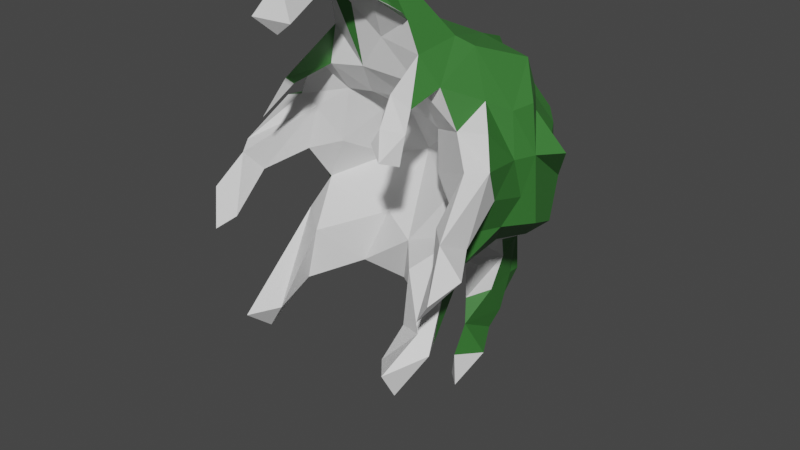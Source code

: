 # Source: DefaultOrigMesh.blend  (saved by Blender 2.80.53; exported with 4.5.12 LTS)
import bpy
from mathutils import Matrix  # noqa: F401  (used for matrix-valued properties, if any)

bpy.ops.wm.read_factory_settings(use_empty=True)
scene = bpy.context.scene
scene.name = 'Scene'

# ---- collections
col_collection = bpy.data.collections.new('Collection'); scene.collection.children.link(col_collection)

# ---- materials (node trees are filled in below, after node groups)
mat_material_001 = bpy.data.materials.new('Material.001')
mat_material_001.use_transparent_shadow = False
mat_material_001.roughness = 0.25
mat_material_002 = bpy.data.materials.new('Material.002')
mat_material_002.use_transparent_shadow = False
mat_material_002.roughness = 0.25

# ---- material node trees
mat_material_001.use_nodes = True; mat_material_001.node_tree.nodes.clear()
_N = mat_material_001.node_tree.nodes; _L = mat_material_001.node_tree.links
n0 = _N.new('ShaderNodeOutputMaterial'); n0.name = 'Material Output'; n0.location = (300, 300)
n1 = _N.new('ShaderNodeBsdfPrincipled'); n1.name = 'Principled BSDF'; n1.location = (10, 300)
n1.distribution = 'GGX'
n1.subsurface_method = 'BURLEY'
n1.inputs[3].default_value = 1.45
_L.new(n1.outputs[0], n0.inputs[0])
n0.is_active_output = True
mat_material_002.use_nodes = True; mat_material_002.node_tree.nodes.clear()
_N = mat_material_002.node_tree.nodes; _L = mat_material_002.node_tree.links
n0 = _N.new('ShaderNodeOutputMaterial'); n0.name = 'Material Output'; n0.location = (300, 300)
n1 = _N.new('ShaderNodeBsdfPrincipled'); n1.name = 'Principled BSDF'; n1.location = (10, 300)
n1.distribution = 'GGX'
n1.subsurface_method = 'BURLEY'
n1.inputs[0].default_value = (0.04155, 0.1845, 0.0347, 1.0)
n1.inputs[3].default_value = 1.45
_L.new(n1.outputs[0], n0.inputs[0])
n0.is_active_output = True

# ---- world
world_world = bpy.data.worlds.new('World'); scene.world = world_world
world_world.use_nodes = True; world_world.node_tree.nodes.clear()
_N = world_world.node_tree.nodes; _L = world_world.node_tree.links
n0 = _N.new('ShaderNodeOutputWorld'); n0.name = 'World Output'; n0.location = (300, 300)
n1 = _N.new('ShaderNodeBackground'); n1.name = 'Background'; n1.location = (10, 300)
n1.inputs[0].default_value = (0.05088, 0.05088, 0.05088, 1.0)
_L.new(n1.outputs[0], n0.inputs[0])
n0.is_active_output = True
world_world.color = (0.05088, 0.05088, 0.05088)
world_world.use_sun_shadow = False
world_world.sun_shadow_jitter_overblur = 0.0

# ---- meshes
me_icosphere = bpy.data.meshes.new('Icosphere')
me_icosphere.from_pydata([(1.53, 0.3885, -0.9584), (-0.1361, 1.281, -3.81), (-1.688, -1.423, 0.1321), (-0.2427, 1.42, -3.375), (0.6445, 1.107, -1.824), (-1.425, 0.4387, -0.2478), (0.555, -1.598, 1.639), (0.2441, 1.334, -3.151), (-0.2267, 0.9207, -3.579), (0.6504, -1.808, 1.794), (-0.7337, 1.166, -0.9008), (-0.02621, 0.2885, -4.284), (-0.001111, 1.523, -3.082), (-0.3863, 0.8747, -2.631), (1.344, 0.008521, -1.572), (0.003208, 0.5066, -3.806), (0.1943, 0.523, -2.701), (1.131, -0.3917, -1.566), (-0.1596, 0.4139, -4.743), (-0.02438, 1.215, -4.212), (-0.6255, 0.8308, -2.208), (0.04829, 0.3384, -2.56), (0.1981, 0.2732, -2.121), (0.9024, -2.086, -2.202), (1.271, 0.6736, -0.4694), (1.477, 0.2553, -0.3493), (0.2436, -1.89, 1.957), (0.5224, 0.3318, -1.797), (-0.2415, 0.2213, -1.989), (0.06815, -3.18, 2.396), (0.5789, 0.5572, -2.039), (0.5959, 1.254, -0.4923), (-0.1077, 0.9905, 0.5778), (-0.8609, 0.387, -1.773), (0.5976, -0.04235, -1.831), (-0.08269, 0.6289, -3.42), (-0.9003, -0.1843, -1.688), (0.872, -0.2149, -1.781), (0.1032, -1.552, 1.336), (0.1532, 0.8261, -4.436), (-0.5591, -0.1007, -1.944), (-1.322, -0.1694, -1.568), (-1.704, 0.04745, -0.3192), (-1.969, -0.4166, 0.03557), (-1.164, -0.6873, -1.588), (0.1018, -1.716, 2.523), (1.545, -0.7657, 0.4963), (0.5756, 1.431, -1.442), (0.115, 1.298, -3.852), (-1.272, 0.7368, -0.5867), (-0.1178, 0.6542, -2.933), (0.2933, 1.232, 0.3441), (-1.628, -0.9448, 0.0979), (1.429, -0.05643, 0.2694), (0.08486, 0.1755, -4.735), (1.642, -0.8242, -0.1133), (0.2316, 0.8506, -3.253), (0.715, 1.143, -0.9308), (-1.644, -1.141, -0.6476), (1.629, -0.6139, -0.6969), (-1.475, -0.6055, -1.042), (-1.71, -0.3659, -1.256), (1.696, -0.3296, -1.164), (0.2151, -3.188, 1.895), (1.499, -0.8439, -1.082), (-0.9101, 0.8792, -1.723), (-0.07228, 0.79, -4.699), (-1.202, -0.3438, -1.445), (-0.4128, 1.542, -0.4738), (0.2525, 1.58, -1.071), (0.02055, 1.549, -0.659), (0.06339, 0.8267, 0.6739), (-0.2582, 1.23, 0.1448), (1.136, -2.795, -2.526), (0.2821, 1.422, -2.45), (-0.271, 1.417, -2.717), (-0.2914, 1.462, -2.201), (0.118, 1.38, -1.922), (-0.05007, 1.551, -1.592), (-0.3423, 1.506, -1.66), (0.2369, 1.545, -3.159), (-0.328, 1.102, -2.594), (-0.3087, 1.544, -1.025), (-0.4865, 1.067, -2.314), (0.3717, 1.176, -2.253), (0.3547, 0.9538, -2.656), (-0.5937, 1.088, -0.001051), (-0.006757, 1.561, -3.742), (-0.6529, 1.124, -0.4711), (-1.067, 1.085, -0.656), (0.3597, 1.55, -1.555), (0.3685, 1.467, -1.951), (-1.068, 0.54, 0.3246), (-0.5348, 1.18, -1.583), (-0.2709, 1.024, -2.967), (1.193, 0.6582, 0.05064), (-0.008205, 1.433, -0.7861), (0.264, 1.396, -0.1022), (-0.6327, 1.417, -1.307), (0.9531, 0.2208, 0.858), (-1.447, -0.05977, 0.3495), (-0.6622, 1.205, -1.931), (1.352, 0.009826, 0.5454), (1.773, -2.487, -0.5836), (0.9677, 0.2192, 0.6113), (1.557, -1.854, -0.6631), (0.9027, 0.4252, 0.5792), (-0.8564, 0.2361, 0.5382), (-0.5215, 0.3882, 0.7198), (-0.6416, 0.578, 0.4341), (1.291, -2.275, -2.091), (-1.502, -2.176, -2.383), (1.5, -2.31, -2.316), (-0.8929, -2.519, -2.436), (1.182, -2.601, -2.897), (-1.193, -2.447, -2.867), (-1.245, -2.835, -2.552), (1.254, -1.512, 0.3772), (1.024, -2.684, 0.2962), (-0.6625, -1.176, 1.379), (-1.207, -1.21, 0.8292), (-0.04896, -3.502, 2.006), (-1.364, -1.487, 0.2388), (-1.293, 0.6788, -1.403), (1.343, -1.067, 0.6637), (-0.3706, -1.269, 1.941), (-1.101, 0.5421, -1.743), (1.37, 0.4784, -0.07507), (0.9518, -0.7761, 1.206), (-1.089, -1.521, 0.8207), (0.9547, 0.281, -1.705), (-0.7877, -2.329, 0.82), (1.015, -1.543, 0.893), (-0.247, -2.604, 2.208), (0.9919, -2.069, 0.7619), (-1.252, 0.5233, -1.11), (0.6434, -1.524, 0.8461), (-1.487, 0.09015, -1.417), (1.22, 0.695, -1.537), (-0.4858, 0.5672, -2.003), (0.8525, -2.459, 0.6123), (0.7936, 0.7255, -1.971), (0.7872, -2.318, 0.7397), (0.7884, -2.188, 0.9407), (1.076, -2.265, 0.5341), (-0.7612, -2.22, 0.723), (-0.9922, -1.974, 0.8076), (0.9351, -2.708, 0.5304), (1.122, -2.424, 0.1956), (-1.071, -2.483, 0.2777), (0.3385, -2.341, 2.431), (-0.1595, -1.788, 1.762), (-0.3976, -1.919, 2.016), (0.02793, -3.208, 1.743), (-0.03289, -2.707, 2.758), (0.3642, -2.032, 1.988), (0.1702, -2.771, 2.074), (0.008112, -2.442, 2.079), (0.06459, -2.32, 2.724), (-0.1414, -1.573, 2.402), (-0.3828, -2.161, 2.383), (1.064, 0.8024, -1.189), (-1.648, 0.3546, -1.06), (0.412, 0.9794, 0.1847), (-1.019, 0.853, -0.06795), (0.586, 1.027, -0.1431), (0.971, 1.032, -1.037), (-0.8322, 0.9684, -0.4267), (-0.9959, 0.9373, -1.238), (1.083, 0.9498, -0.7211), (0.8127, -2.412, -2.608), (1.29, -1.951, -2.407), (1.659, -2.763, -1.54), (1.335, -1.799, -1.596), (0.5306, -1.483, -2.067), (-0.8968, -1.967, -2.202), (0.3981, -1.375, -1.432), (-1.485, 0.04325, 0.05366), (-1.39, 0.04535, 0.5926), (-1.804, -2.781, -1.427), (1.487, -2.188, -0.5709), (-1.607, -2.572, -1.257), (-1.915, -2.628, -0.888), (1.83, -2.034, -0.8109), (1.844, -2.795, -1.246), (2.067, -2.443, -0.9835), (-1.604, -2.026, -0.7476), (-1.811, -2.098, -0.3359), (-1.788, -2.391, -1.208), (1.536, -2.304, -1.027), (-1.134, -1.447, 0.1045), (-0.6875, -1.289, 0.4207), (0.5396, -0.6685, -0.03771), (-0.3494, -0.5814, 0.2136), (0.3277, -1.239, 0.4819), (0.8471, -1.126, -1.977), (0.1458, -0.06816, -1.958), (0.3487, 0.624, 0.8725), (-1.635, -0.7129, -0.2215), (-1.234, -1.519, -0.5037), (1.543, -1.734, -0.002494), (0.5073, 0.0003904, 1.095), (-0.6697, -0.189, 1.188), (-0.6852, -0.4502, 1.374), (-1.884, -0.2208, -0.7113), (-1.778, -1.826, -0.63), (-1.551, -0.8441, -1.071), (0.4107, 1.583, -0.7451), (-1.508, -1.014, 0.5324), (1.257, -1.298, -1.525), (0.7032, -1.167, 0.1704), (1.951, -0.115, -0.168), (-0.6474, -1.555, 1.358), (-0.4011, -1.056, -2.145), (-1.266, -1.034, -1.381), (0.8124, -1.866, -1.509), (-1.098, -1.237, -0.978), (-1.062, -0.9671, -1.83), (-1.221, -0.2323, 1.014), (-0.1579, 1.568, -3.351), (-1.134, -1.491, -2.143), (-0.327, -1.242, 0.4478), (1.612, 0.2959, -0.713), (-0.5254, -0.6584, -0.6841), (-0.6851, -1.614, 0.8443), (-1.683, -0.5111, 0.191), (-1.668, 0.2377, -0.7334), (-1.149, -0.9327, 1.004), (-0.1485, -0.7681, -2.282), (0.8036, -1.092, -0.8036), (1.67, -1.265, -0.4994), (-0.7785, -1.337, -0.3352), (0.726, -1.605, 1.253), (0.8586, -1.347, -0.3332), (1.614, -0.4195, 0.5184), (-0.3632, -0.6731, 1.471), (1.598, -1.352, 0.386), (-0.6608, -0.8381, -2.105), (0.2234, -0.5016, -2.145), (1.619, 0.1365, -1.333), (0.6373, -0.7001, -2.078), (-0.7908, -1.334, -2.059), (1.748, -1.499, -0.01845), (1.3, -1.358, -1.051), (-0.09473, -0.3351, -0.5825), (1.755, -0.5199, -0.116), (-1.058, -0.1567, 1.292), (-0.228, -1.52, 0.8836), (-0.1203, -1.166, -1.245), (-0.3474, -1.414, -1.966), (-0.1273, 1.432, -0.223), (-1.282, -1.478, -1.417), (0.5281, -0.6622, -0.4202), (-0.8237, 0.1483, 0.946), (-1.442, -0.3479, 0.7752), (-1.411, -0.4289, -1.345), (-0.7971, -1.881, -1.475), (0.4861, 0.4252, 0.6577), (0.766, -0.9377, 1.338), (-1.709, -2.292, -0.44), (-0.07428, 0.2245, 0.9479), (-0.6263, 0.887, -0.04898), (0.1519, -1.168, -2.176), (1.269, -0.06978, 0.9497)], [], [(171, 114, 170), (41, 126, 33), (3, 87, 1), (21, 16, 85), (170, 23, 171), (124, 236, 55), (156, 133, 157), (227, 208, 120), (29, 63, 156), (219, 12, 80), (117, 236, 124), (231, 190, 199), (224, 146, 129), (155, 9, 6), (27, 196, 30), (117, 200, 242), (136, 134, 142), (250, 72, 97), (242, 236, 117), (115, 111, 175), (66, 18, 11), (93, 10, 98), (79, 78, 77), (61, 41, 255), (94, 13, 81), (145, 146, 224), (11, 1, 19), (244, 176, 229), (231, 216, 223), (98, 79, 93), (127, 25, 24), (92, 86, 261), (59, 64, 62), (35, 56, 85), (202, 246, 218), (119, 235, 227), (49, 167, 89), (233, 210, 192), (257, 163, 197), (94, 50, 13), (127, 95, 104), (233, 192, 252), (185, 189, 183), (58, 216, 199), (65, 20, 126), (105, 180, 200), (83, 13, 20), (153, 121, 133), (210, 194, 192), (196, 238, 228), (249, 248, 256), (10, 89, 88), (191, 224, 129), (183, 103, 185), (257, 197, 201), (120, 129, 212), (94, 75, 219), (176, 244, 248), (45, 150, 6), (141, 130, 30), (83, 20, 101), (28, 196, 40), (22, 28, 21), (242, 183, 230), (25, 222, 24), (196, 28, 22), (201, 235, 258), (61, 255, 60), (136, 142, 143), (51, 71, 163), (26, 157, 152), (72, 32, 71), (94, 219, 3), (224, 191, 221), (99, 102, 104), (110, 23, 170), (1, 15, 8), (207, 47, 69), (162, 135, 123), (72, 250, 68), (97, 51, 163), (94, 8, 50), (27, 30, 130), (241, 220, 217), (261, 86, 88), (146, 145, 149), (182, 181, 259), (255, 67, 44), (258, 232, 132), (171, 195, 209), (243, 173, 209), (44, 237, 217), (243, 176, 215), (243, 230, 105), (193, 223, 244), (226, 49, 135), (115, 113, 116), (50, 35, 16), (182, 179, 181), (198, 204, 60), (116, 111, 115), (142, 134, 144), (0, 239, 138), (10, 49, 89), (28, 40, 33), (96, 68, 70), (26, 38, 6), (180, 183, 189), (259, 187, 205), (31, 24, 169), (110, 173, 215), (139, 33, 20), (93, 101, 65), (221, 193, 192), (36, 33, 40), (147, 118, 140), (187, 122, 2), (150, 45, 158), (150, 157, 155), (178, 100, 254), (175, 220, 241), (54, 11, 18), (160, 133, 154), (84, 91, 4), (152, 212, 247), (214, 206, 60), (200, 180, 103), (105, 230, 183), (10, 93, 168), (57, 166, 161), (257, 99, 104), (108, 107, 253), (45, 258, 125), (54, 18, 66), (65, 101, 20), (162, 226, 135), (79, 77, 76), (22, 21, 85), (149, 145, 131), (244, 252, 192), (184, 172, 185), (262, 249, 213), (207, 69, 70), (70, 69, 96), (168, 123, 135), (77, 90, 91), (119, 212, 125), (174, 23, 215), (204, 61, 60), (69, 90, 78), (102, 53, 104), (103, 189, 184), (181, 186, 259), (201, 99, 257), (71, 197, 163), (179, 188, 181), (186, 190, 259), (51, 72, 71), (251, 256, 216), (52, 2, 122), (190, 122, 187), (41, 36, 67), (167, 261, 88), (151, 152, 247), (100, 43, 225), (131, 224, 212), (240, 262, 238), (4, 91, 90), (90, 47, 4), (138, 4, 47), (47, 161, 138), (41, 137, 126), (36, 41, 33), (161, 47, 57), (245, 211, 53), (15, 11, 39), (11, 54, 39), (54, 66, 39), (56, 35, 15), (85, 56, 7), (80, 7, 87), (87, 7, 48), (56, 15, 48), (15, 39, 19), (19, 48, 15), (19, 87, 48), (7, 56, 48), (219, 75, 12), (153, 156, 63), (87, 219, 80), (38, 136, 232), (257, 104, 106), (110, 73, 112), (73, 170, 114), (166, 169, 161), (39, 66, 19), (92, 261, 164), (261, 167, 164), (256, 113, 175), (175, 249, 256), (248, 249, 176), (221, 192, 194), (136, 132, 134), (248, 223, 216), (216, 256, 248), (142, 140, 143), (22, 30, 196), (214, 216, 206), (26, 152, 151), (19, 66, 11), (61, 137, 41), (21, 50, 16), (3, 1, 8), (3, 219, 87), (8, 94, 3), (74, 80, 12), (12, 75, 74), (74, 76, 77), (77, 91, 74), (15, 1, 11), (1, 87, 19), (176, 243, 229), (229, 252, 244), (193, 231, 223), (5, 42, 92), (42, 107, 92), (196, 36, 40), (193, 191, 231), (191, 190, 231), (190, 191, 122), (191, 129, 122), (28, 33, 139), (165, 97, 163), (175, 113, 115), (228, 213, 237), (130, 138, 14), (138, 239, 14), (62, 17, 14), (17, 37, 14), (186, 58, 199), (104, 53, 127), (103, 184, 185), (129, 120, 122), (120, 208, 122), (208, 52, 122), (28, 139, 21), (139, 13, 21), (50, 8, 35), (21, 13, 50), (58, 206, 216), (43, 198, 225), (228, 237, 36), (36, 196, 228), (238, 262, 228), (126, 20, 33), (83, 81, 13), (216, 231, 199), (190, 186, 199), (237, 44, 36), (44, 67, 36), (241, 217, 237), (237, 213, 241), (94, 81, 75), (223, 248, 244), (258, 45, 6), (150, 155, 6), (6, 232, 258), (162, 61, 226), (61, 204, 226), (93, 83, 101), (242, 103, 183), (99, 201, 263), (201, 260, 202), (260, 108, 202), (258, 128, 201), (128, 263, 201), (125, 258, 235), (203, 235, 202), (108, 253, 202), (201, 202, 235), (204, 43, 42), (232, 136, 143), (26, 155, 157), (221, 247, 224), (224, 247, 212), (99, 263, 102), (170, 73, 110), (68, 82, 10), (82, 98, 10), (98, 82, 79), (79, 82, 78), (154, 29, 156), (156, 158, 154), (209, 195, 17), (64, 59, 230), (17, 64, 209), (209, 64, 243), (171, 209, 173), (173, 112, 171), (112, 114, 171), (62, 14, 239), (239, 0, 222), (222, 211, 245), (239, 222, 62), (59, 62, 245), (62, 222, 245), (245, 55, 59), (55, 236, 242), (59, 55, 230), (230, 243, 64), (55, 242, 230), (186, 205, 58), (250, 70, 68), (51, 97, 72), (157, 150, 156), (73, 114, 112), (124, 55, 46), (55, 245, 46), (245, 234, 46), (124, 132, 117), (138, 141, 4), (141, 85, 84), (4, 141, 84), (85, 7, 84), (80, 74, 7), (74, 84, 7), (91, 84, 74), (74, 75, 76), (44, 217, 214), (60, 255, 214), (255, 44, 214), (217, 220, 251), (214, 217, 251), (251, 216, 214), (111, 251, 220), (79, 76, 93), (81, 83, 76), (83, 93, 76), (76, 75, 81), (179, 182, 188), (182, 205, 188), (140, 148, 118), (232, 143, 134), (132, 232, 134), (132, 124, 128), (234, 102, 263), (263, 128, 46), (46, 128, 124), (234, 263, 46), (128, 258, 132), (72, 88, 86), (245, 53, 234), (186, 181, 188), (188, 205, 186), (152, 157, 160), (157, 133, 160), (192, 193, 244), (123, 126, 162), (126, 137, 162), (49, 226, 5), (226, 204, 5), (5, 92, 164), (5, 164, 49), (49, 164, 167), (126, 123, 65), (123, 168, 65), (49, 168, 135), (35, 8, 15), (43, 204, 198), (144, 148, 140), (140, 142, 144), (169, 24, 0), (24, 222, 0), (138, 161, 0), (161, 169, 0), (89, 167, 88), (137, 61, 162), (26, 151, 38), (38, 232, 6), (6, 9, 26), (9, 155, 26), (180, 105, 183), (166, 57, 169), (169, 57, 31), (31, 57, 207), (207, 57, 47), (207, 97, 31), (97, 165, 31), (31, 95, 24), (95, 127, 24), (215, 23, 110), (173, 243, 215), (112, 173, 110), (194, 210, 136), (210, 117, 136), (117, 132, 136), (38, 247, 136), (247, 221, 194), (136, 247, 194), (127, 53, 25), (191, 193, 221), (153, 133, 156), (189, 172, 184), (160, 159, 152), (159, 125, 152), (125, 212, 152), (20, 13, 139), (178, 218, 253), (253, 107, 178), (107, 42, 177), (177, 42, 100), (42, 43, 100), (107, 177, 100), (100, 178, 107), (254, 218, 178), (213, 249, 241), (175, 111, 220), (249, 175, 241), (174, 195, 23), (195, 171, 23), (108, 260, 71), (92, 107, 109), (108, 109, 107), (92, 109, 86), (72, 86, 32), (86, 109, 32), (108, 71, 32), (109, 108, 32), (88, 72, 68), (68, 10, 88), (158, 45, 159), (154, 158, 160), (121, 29, 133), (154, 133, 29), (158, 159, 160), (103, 242, 200), (65, 168, 93), (168, 49, 10), (53, 211, 25), (211, 222, 25), (53, 102, 234), (189, 185, 172), (35, 85, 16), (85, 141, 30), (30, 22, 85), (113, 256, 251), (251, 116, 113), (228, 262, 213), (208, 227, 254), (235, 119, 125), (227, 235, 203), (203, 202, 218), (254, 227, 218), (52, 208, 254), (225, 198, 52), (52, 254, 225), (203, 218, 227), (254, 100, 225), (69, 47, 90), (180, 189, 103), (116, 251, 111), (77, 78, 90), (215, 176, 174), (174, 176, 262), (197, 71, 260), (260, 201, 197), (207, 70, 97), (70, 250, 97), (78, 96, 69), (131, 212, 146), (119, 227, 120), (212, 119, 120), (212, 129, 146), (146, 149, 131), (153, 63, 121), (205, 187, 58), (187, 2, 58), (182, 259, 205), (2, 52, 198), (58, 2, 198), (206, 58, 60), (58, 198, 60), (31, 165, 95), (165, 163, 106), (165, 106, 95), (163, 257, 106), (104, 95, 106), (233, 252, 229), (229, 243, 233), (243, 105, 233), (233, 105, 200), (117, 233, 200), (233, 117, 210), (17, 62, 64), (96, 78, 82), (82, 68, 96), (187, 259, 190), (141, 138, 130), (240, 238, 34), (238, 196, 34), (196, 27, 34), (27, 130, 34), (130, 14, 37), (37, 34, 130), (262, 240, 174), (195, 174, 240), (37, 17, 195), (34, 37, 240), (37, 195, 240), (45, 125, 159), (144, 134, 143), (143, 140, 144), (140, 118, 144), (118, 148, 144), (63, 29, 121), (255, 41, 67), (247, 38, 151), (176, 249, 262), (131, 145, 224), (202, 253, 246), (253, 218, 246), (158, 156, 150), (42, 5, 204)])
me_icosphere.polygons.foreach_set('material_index', [0, 1, 1, 0, 0, 1, 1, 0, 0, 1, 0, 0, 0, 1, 0, 0, 0, 1, 0, 0, 0, 1, 1, 1, 1, 0, 1, 0, 0, 1, 1, 1, 1, 0, 0, 1, 1, 0, 1, 1, 1, 0, 0, 0, 1, 0, 1, 0, 0, 0, 0, 1, 0, 0, 1, 0, 1, 0, 1, 0, 1, 0, 0, 0, 1, 1, 1, 1, 0, 1, 0, 1, 1, 0, 1, 0, 1, 1, 1, 1, 1, 1, 0, 0, 1, 0, 0, 1, 1, 1, 0, 1, 0, 0, 0, 1, 0, 0, 0, 1, 0, 0, 1, 1, 1, 1, 0, 0, 0, 1, 0, 1, 1, 0, 1, 0, 0, 0, 0, 1, 0, 0, 1, 1, 0, 1, 0, 0, 1, 1, 1, 1, 1, 0, 1, 1, 1, 0, 0, 0, 0, 0, 1, 1, 1, 1, 1, 0, 1, 1, 1, 0, 0, 1, 1, 0, 0, 1, 0, 1, 0, 1, 1, 1, 1, 1, 0, 1, 1, 1, 1, 1, 1, 1, 1, 1, 0, 0, 1, 1, 1, 1, 1, 1, 1, 1, 1, 1, 0, 1, 0, 1, 0, 0, 1, 0, 1, 1, 0, 0, 0, 0, 0, 0, 0, 0, 0, 1, 0, 0, 1, 0, 1, 1, 1, 1, 1, 1, 1, 1, 1, 0, 0, 0, 1, 1, 0, 0, 0, 0, 0, 1, 1, 0, 0, 1, 1, 1, 0, 0, 1, 0, 0, 1, 1, 1, 1, 1, 1, 0, 1, 0, 0, 0, 1, 1, 0, 0, 1, 1, 1, 0, 1, 0, 1, 1, 1, 1, 1, 1, 0, 1, 1, 1, 1, 1, 1, 1, 1, 1, 1, 0, 0, 0, 0, 1, 0, 1, 1, 1, 1, 0, 0, 1, 1, 1, 1, 1, 0, 0, 1, 1, 1, 1, 1, 1, 1, 1, 1, 1, 1, 0, 1, 1, 0, 0, 1, 1, 1, 1, 1, 1, 1, 1, 1, 1, 1, 1, 1, 1, 1, 1, 1, 1, 0, 1, 1, 1, 1, 0, 0, 0, 0, 1, 1, 1, 1, 1, 1, 1, 1, 1, 0, 0, 0, 1, 0, 1, 1, 1, 1, 1, 1, 1, 1, 1, 1, 1, 1, 0, 0, 1, 1, 1, 1, 1, 1, 0, 0, 0, 0, 0, 1, 1, 1, 1, 1, 1, 1, 1, 0, 0, 0, 0, 0, 0, 0, 0, 0, 1, 0, 1, 0, 1, 1, 1, 1, 1, 1, 1, 1, 1, 1, 1, 1, 0, 0, 0, 0, 0, 1, 1, 1, 1, 1, 1, 1, 1, 1, 1, 1, 1, 0, 1, 1, 0, 1, 1, 1, 1, 1, 0, 0, 1, 0, 0, 0, 0, 1, 1, 1, 1, 1, 1, 1, 1, 1, 1, 1, 0, 0, 1, 0, 0, 1, 1, 1, 1, 1, 0, 1, 0, 0, 0, 0, 0, 0, 0, 1, 1, 1, 1, 1, 1, 1, 1, 1, 0, 0, 0, 0, 0, 0, 1, 1, 1, 0, 1, 0, 0, 0, 0, 1, 0, 0, 0, 1, 1, 1, 1, 0, 0, 0, 0, 0, 1, 0, 0, 1, 1, 1, 0, 1])
_uv = me_icosphere.uv_layers.new(name='UVMap')
_uv.uv.foreach_set('vector', [0.0, 0.0, 0.0, 0.0, 0.0, 0.0, 0.0, 0.0, 0.0, 0.0, 0.0, 0.0, 0.0, 0.0, 0.0, 0.0, 0.0, 0.0, 0.0, 0.0, 0.0, 0.0, 0.0, 0.0, 0.0, 0.0, 0.0, 0.0, 0.0, 0.0, 0.0, 0.0, 0.0, 0.0, 0.0, 0.0, 0.0, 0.0, 0.0, 0.0, 0.0, 0.0, 0.0, 0.0, 0.0, 0.0, 0.0, 0.0, 0.0, 0.0, 0.0, 0.0, 0.0, 0.0, 0.0, 0.0, 0.0, 0.0, 0.0, 0.0, 0.0, 0.0, 0.0, 0.0, 0.0, 0.0, 0.0, 0.0, 0.0, 0.0, 0.0, 0.0, 0.0, 0.0, 0.0, 0.0, 0.0, 0.0, 0.0, 0.0, 0.0, 0.0, 0.0, 0.0, 0.0, 0.0, 0.0, 0.0, 0.0, 0.0, 0.0, 0.0, 0.0, 0.0, 0.0, 0.0, 0.0, 0.0, 0.0, 0.0, 0.0, 0.0, 0.0, 0.0, 0.0, 0.0, 0.0, 0.0, 0.0, 0.0, 0.0, 0.0, 0.0, 0.0, 0.0, 0.0, 0.0, 0.0, 0.0, 0.0, 0.0, 0.0, 0.0, 0.0, 0.0, 0.0, 0.0, 0.0, 0.0, 0.0, 0.0, 0.0, 0.0, 0.0, 0.0, 0.0, 0.0, 0.0, 0.0, 0.0, 0.0, 0.0, 0.0, 0.0, 0.0, 0.0, 0.0, 0.0, 0.0, 0.0, 0.0, 0.0, 0.0, 0.0, 0.0, 0.0, 0.0, 0.0, 0.0, 0.0, 0.0, 0.0, 0.0, 0.0, 0.0, 0.0, 0.0, 0.0, 0.0, 0.0, 0.0, 0.0, 0.0, 0.0, 0.0, 0.0, 0.0, 0.0, 0.0, 0.0, 0.0, 0.0, 0.0, 0.0, 0.0, 0.0, 0.0, 0.0, 0.0, 0.0, 0.0, 0.0, 0.0, 0.0, 0.0, 0.0, 0.0, 0.0, 0.0, 0.0, 0.0, 0.0, 0.0, 0.0, 0.0, 0.0, 0.0, 0.0, 0.0, 0.0, 0.0, 0.0, 0.0, 0.0, 0.0, 0.0, 0.0, 0.0, 0.0, 0.0, 0.0, 0.0, 0.0, 0.0, 0.0, 0.0, 0.0, 0.0, 0.0, 0.0, 0.0, 0.0, 0.0, 0.0, 0.0, 0.0, 0.0, 0.0, 0.0, 0.0, 0.0, 0.0, 0.0, 0.0, 0.0, 0.0, 0.0, 0.0, 0.0, 0.0, 0.0, 0.0, 0.0, 0.0, 0.0, 0.0, 0.0, 0.0, 0.0, 0.0, 0.0, 0.0, 0.0, 0.0, 0.0, 0.0, 0.0, 0.0, 0.0, 0.0, 0.0, 0.0, 0.0, 0.0, 0.0, 0.0, 0.0, 0.0, 0.0, 0.0, 0.0, 0.0, 0.0, 0.0, 0.0, 0.0, 0.0, 0.0, 0.0, 0.0, 0.0, 0.0, 0.0, 0.0, 0.0, 0.0, 0.0, 0.0, 0.0, 0.0, 0.0, 0.0, 0.0, 0.0, 0.0, 0.0, 0.0, 0.0, 0.0, 0.0, 0.0, 0.0, 0.0, 0.0, 0.0, 0.0, 0.0, 0.0, 0.0, 0.0, 0.0, 0.0, 0.0, 0.0, 0.0, 0.0, 0.0, 0.0, 0.0, 0.0, 0.0, 0.0, 0.0, 0.0, 0.0, 0.0, 0.0, 0.0, 0.0, 0.0, 0.0, 0.0, 0.0, 0.0, 0.0, 0.0, 0.0, 0.0, 0.0, 0.0, 0.0, 0.0, 0.0, 0.0, 0.0, 0.0, 0.0, 0.0, 0.0, 0.0, 0.0, 0.0, 0.0, 0.0, 0.0, 0.0, 0.0, 0.0, 0.0, 0.0, 0.0, 0.0, 0.0, 0.0, 0.0, 0.0, 0.0, 0.0, 0.0, 0.0, 0.0, 0.0, 0.0, 0.0, 0.0, 0.0, 0.0, 0.0, 0.0, 0.0, 0.0, 0.0, 0.0, 0.0, 0.0, 0.0, 0.0, 0.0, 0.0, 0.0, 0.0, 0.0, 0.0, 0.0, 0.0, 0.0, 0.0, 0.0, 0.0, 0.0, 0.0, 0.0, 0.0, 0.0, 0.0, 0.0, 0.0, 0.0, 0.0, 0.0, 0.0, 0.0, 0.0, 0.0, 0.0, 0.0, 0.0, 0.0, 0.0, 0.0, 0.0, 0.0, 0.0, 0.0, 0.0, 0.0, 0.0, 0.0, 0.0, 0.0, 0.0, 0.0, 0.0, 0.0, 0.0, 0.0, 0.0, 0.0, 0.0, 0.0, 0.0, 0.0, 0.0, 0.0, 0.0, 0.0, 0.0, 0.0, 0.0, 0.0, 0.0, 0.0, 0.0, 0.0, 0.0, 0.0, 0.0, 0.0, 0.0, 0.0, 0.0, 0.0, 0.0, 0.0, 0.0, 0.0, 0.0, 0.0, 0.0, 0.0, 0.0, 0.0, 0.0, 0.0, 0.0, 0.0, 0.0, 0.0, 0.0, 0.0, 0.0, 0.0, 0.0, 0.0, 0.0, 0.0, 0.0, 0.0, 0.0, 0.0, 0.0, 0.0, 0.0, 0.0, 0.0, 0.0, 0.0, 0.0, 0.0, 0.0, 0.0, 0.0, 0.0, 0.0, 0.0, 0.0, 0.0, 0.0, 0.0, 0.0, 0.0, 0.0, 0.0, 0.0, 0.0, 0.0, 0.0, 0.0, 0.0, 0.0, 0.0, 0.0, 0.0, 0.0, 0.0, 0.0, 0.0, 0.0, 0.0, 0.0, 0.0, 0.0, 0.0, 0.0, 0.0, 0.0, 0.0, 0.0, 0.0, 0.0, 0.0, 0.0, 0.0, 0.0, 0.0, 0.0, 0.0, 0.0, 0.0, 0.0, 0.0, 0.0, 0.0, 0.0, 0.0, 0.0, 0.0, 0.0, 0.0, 0.0, 0.0, 0.0, 0.0, 0.0, 0.0, 0.0, 0.0, 0.0, 0.0, 0.0, 0.0, 0.0, 0.0, 0.0, 0.0, 0.0, 0.0, 0.0, 0.0, 0.0, 0.0, 0.0, 0.0, 0.0, 0.0, 0.0, 0.0, 0.0, 0.0, 0.0, 0.0, 0.0, 0.0, 0.0, 0.0, 0.0, 0.0, 0.0, 0.0, 0.0, 0.0, 0.0, 0.0, 0.0, 0.0, 0.0, 0.0, 0.0, 0.0, 0.0, 0.0, 0.0, 0.0, 0.0, 0.0, 0.0, 0.0, 0.0, 0.0, 0.0, 0.0, 0.0, 0.0, 0.0, 0.0, 0.0, 0.0, 0.0, 0.0, 0.0, 0.0, 0.0, 0.0, 0.0, 0.0, 0.0, 0.0, 0.0, 0.0, 0.0, 0.0, 0.0, 0.0, 0.0, 0.0, 0.0, 0.0, 0.0, 0.0, 0.0, 0.0, 0.0, 0.0, 0.0, 0.0, 0.0, 0.0, 0.0, 0.0, 0.0, 0.0, 0.0, 0.0, 0.0, 0.0, 0.0, 0.0, 0.0, 0.0, 0.0, 0.0, 0.0, 0.0, 0.0, 0.0, 0.0, 0.0, 0.0, 0.0, 0.0, 0.0, 0.0, 0.0, 0.0, 0.0, 0.0, 0.0, 0.0, 0.0, 0.0, 0.0, 0.0, 0.0, 0.0, 0.0, 0.0, 0.0, 0.0, 0.0, 0.0, 0.0, 0.0, 0.0, 0.0, 0.0, 0.0, 0.0, 0.0, 0.0, 0.0, 0.0, 0.0, 0.0, 0.0, 0.0, 0.0, 0.0, 0.0, 0.0, 0.0, 0.0, 0.0, 0.0, 0.0, 0.0, 0.0, 0.0, 0.0, 0.0, 0.0, 0.0, 0.0, 0.0, 0.0, 0.0, 0.0, 0.0, 0.0, 0.0, 0.0, 0.0, 0.0, 0.0, 0.0, 0.0, 0.0, 0.0, 0.0, 0.0, 0.0, 0.0, 0.0, 0.0, 0.0, 0.0, 0.0, 0.0, 0.0, 0.0, 0.0, 0.0, 0.0, 0.0, 0.0, 0.0, 0.0, 0.0, 0.0, 0.0, 0.0, 0.0, 0.0, 0.0, 0.0, 0.0, 0.0, 0.0, 0.0, 0.0, 0.0, 0.0, 0.0, 0.0, 0.0, 0.0, 0.0, 0.0, 0.0, 0.0, 0.0, 0.0, 0.0, 0.0, 0.0, 0.0, 0.0, 0.0, 0.0, 0.0, 0.0, 0.0, 0.0, 0.0, 0.0, 0.0, 0.0, 0.0, 0.0, 0.0, 0.0, 0.0, 0.0, 0.0, 0.0, 0.0, 0.0, 0.0, 0.0, 0.0, 0.0, 0.0, 0.0, 0.0, 0.0, 0.0, 0.0, 0.0, 0.0, 0.0, 0.0, 0.0, 0.0, 0.0, 0.0, 0.0, 0.0, 0.0, 0.0, 0.0, 0.0, 0.0, 0.0, 0.0, 0.0, 0.0, 0.0, 0.0, 0.0, 0.0, 0.0, 0.0, 0.0, 0.0, 0.0, 0.0, 0.0, 0.0, 0.0, 0.0, 0.0, 0.0, 0.0, 0.0, 0.0, 0.0, 0.0, 0.0, 0.0, 0.0, 0.0, 0.0, 0.0, 0.0, 0.0, 0.0, 0.0, 0.0, 0.0, 0.0, 0.0, 0.0, 0.0, 0.0, 0.0, 0.0, 0.0, 0.0, 0.0, 0.0, 0.0, 0.0, 0.0, 0.0, 0.0, 0.0, 0.0, 0.0, 0.0, 0.0, 0.0, 0.0, 0.0, 0.0, 0.0, 0.0, 0.0, 0.0, 0.0, 0.0, 0.0, 0.0, 0.0, 0.0, 0.0, 0.0, 0.0, 0.0, 0.0, 0.0, 0.0, 0.0, 0.0, 0.0, 0.0, 0.0, 0.0, 0.0, 0.0, 0.0, 0.0, 0.0, 0.0, 0.0, 0.0, 0.0, 0.0, 0.0, 0.0, 0.0, 0.0, 0.0, 0.0, 0.0, 0.0, 0.0, 0.0, 0.0, 0.0, 0.0, 0.0, 0.0, 0.0, 0.0, 0.0, 0.0, 0.0, 0.0, 0.0, 0.0, 0.0, 0.0, 0.0, 0.0, 0.0, 0.0, 0.0, 0.0, 0.0, 0.0, 0.0, 0.0, 0.0, 0.0, 0.0, 0.0, 0.0, 0.0, 0.0, 0.0, 0.0, 0.0, 0.0, 0.0, 0.0, 0.0, 0.0, 0.0, 0.0, 0.0, 0.0, 0.0, 0.0, 0.0, 0.0, 0.0, 0.0, 0.0, 0.0, 0.0, 0.0, 0.0, 0.0, 0.0, 0.0, 0.0, 0.0, 0.0, 0.0, 0.0, 0.0, 0.0, 0.0, 0.0, 0.0, 0.0, 0.0, 0.0, 0.0, 0.0, 0.0, 0.0, 0.0, 0.0, 0.0, 0.0, 0.0, 0.0, 0.0, 0.0, 0.0, 0.0, 0.0, 0.0, 0.0, 0.0, 0.0, 0.0, 0.0, 0.0, 0.0, 0.0, 0.0, 0.0, 0.0, 0.0, 0.0, 0.0, 0.0, 0.0, 0.0, 0.0, 0.0, 0.0, 0.0, 0.0, 0.0, 0.0, 0.0, 0.0, 0.0, 0.0, 0.0, 0.0, 0.0, 0.0, 0.0, 0.0, 0.0, 0.0, 0.0, 0.0, 0.0, 0.0, 0.0, 0.0, 0.0, 0.0, 0.0, 0.0, 0.0, 0.0, 0.0, 0.0, 0.0, 0.0, 0.0, 0.0, 0.0, 0.0, 0.0, 0.0, 0.0, 0.0, 0.0, 0.0, 0.0, 0.0, 0.0, 0.0, 0.0, 0.0, 0.0, 0.0, 0.0, 0.0, 0.0, 0.0, 0.0, 0.0, 0.0, 0.0, 0.0, 0.0, 0.0, 0.0, 0.0, 0.0, 0.0, 0.0, 0.0, 0.0, 0.0, 0.0, 0.0, 0.0, 0.0, 0.0, 0.0, 0.0, 0.0, 0.0, 0.0, 0.0, 0.0, 0.0, 0.0, 0.0, 0.0, 0.0, 0.0, 0.0, 0.0, 0.0, 0.0, 0.0, 0.0, 0.0, 0.0, 0.0, 0.0, 0.0, 0.0, 0.0, 0.0, 0.0, 0.0, 0.0, 0.0, 0.0, 0.0, 0.0, 0.0, 0.0, 0.0, 0.0, 0.0, 0.0, 0.0, 0.0, 0.0, 0.0, 0.0, 0.0, 0.0, 0.0, 0.0, 0.0, 0.0, 0.0, 0.0, 0.0, 0.0, 0.0, 0.0, 0.0, 0.0, 0.0, 0.0, 0.0, 0.0, 0.0, 0.0, 0.0, 0.0, 0.0, 0.0, 0.0, 0.0, 0.0, 0.0, 0.0, 0.0, 0.0, 0.0, 0.0, 0.0, 0.0, 0.0, 0.0, 0.0, 0.0, 0.0, 0.0, 0.0, 0.0, 0.0, 0.0, 0.0, 0.0, 0.0, 0.0, 0.0, 0.0, 0.0, 0.0, 0.0, 0.0, 0.0, 0.0, 0.0, 0.0, 0.0, 0.0, 0.0, 0.0, 0.0, 0.0, 0.0, 0.0, 0.0, 0.0, 0.0, 0.0, 0.0, 0.0, 0.0, 0.0, 0.0, 0.0, 0.0, 0.0, 0.0, 0.0, 0.0, 0.0, 0.0, 0.0, 0.0, 0.0, 0.0, 0.0, 0.0, 0.0, 0.0, 0.0, 0.0, 0.0, 0.0, 0.0, 0.0, 0.0, 0.0, 0.0, 0.0, 0.0, 0.0, 0.0, 0.0, 0.0, 0.0, 0.0, 0.0, 0.0, 0.0, 0.0, 0.0, 0.0, 0.0, 0.0, 0.0, 0.0, 0.0, 0.0, 0.0, 0.0, 0.0, 0.0, 0.0, 0.0, 0.0, 0.0, 0.0, 0.0, 0.0, 0.0, 0.0, 0.0, 0.0, 0.0, 0.0, 0.0, 0.0, 0.0, 0.0, 0.0, 0.0, 0.0, 0.0, 0.0, 0.0, 0.0, 0.0, 0.0, 0.0, 0.0, 0.0, 0.0, 0.0, 0.0, 0.0, 0.0, 0.0, 0.0, 0.0, 0.0, 0.0, 0.0, 0.0, 0.0, 0.0, 0.0, 0.0, 0.0, 0.0, 0.0, 0.0, 0.0, 0.0, 0.0, 0.0, 0.0, 0.0, 0.0, 0.0, 0.0, 0.0, 0.0, 0.0, 0.0, 0.0, 0.0, 0.0, 0.0, 0.0, 0.0, 0.0, 0.0, 0.0, 0.0, 0.0, 0.0, 0.0, 0.0, 0.0, 0.0, 0.0, 0.0, 0.0, 0.0, 0.0, 0.0, 0.0, 0.0, 0.0, 0.0, 0.0, 0.0, 0.0, 0.0, 0.0, 0.0, 0.0, 0.0, 0.0, 0.0, 0.0, 0.0, 0.0, 0.0, 0.0, 0.0, 0.0, 0.0, 0.0, 0.0, 0.0, 0.0, 0.0, 0.0, 0.0, 0.0, 0.0, 0.0, 0.0, 0.0, 0.0, 0.0, 0.0, 0.0, 0.0, 0.0, 0.0, 0.0, 0.0, 0.0, 0.0, 0.0, 0.0, 0.0, 0.0, 0.0, 0.0, 0.0, 0.0, 0.0, 0.0, 0.0, 0.0, 0.0, 0.0, 0.0, 0.0, 0.0, 0.0, 0.0, 0.0, 0.0, 0.0, 0.0, 0.0, 0.0, 0.0, 0.0, 0.0, 0.0, 0.0, 0.0, 0.0, 0.0, 0.0, 0.0, 0.0, 0.0, 0.0, 0.0, 0.0, 0.0, 0.0, 0.0, 0.0, 0.0, 0.0, 0.0, 0.0, 0.0, 0.0, 0.0, 0.0, 0.0, 0.0, 0.0, 0.0, 0.0, 0.0, 0.0, 0.0, 0.0, 0.0, 0.0, 0.0, 0.0, 0.0, 0.0, 0.0, 0.0, 0.0, 0.0, 0.0, 0.0, 0.0, 0.0, 0.0, 0.0, 0.0, 0.0, 0.0, 0.0, 0.0, 0.0, 0.0, 0.0, 0.0, 0.0, 0.0, 0.0, 0.0, 0.0, 0.0, 0.0, 0.0, 0.0, 0.0, 0.0, 0.0, 0.0, 0.0, 0.0, 0.0, 0.0, 0.0, 0.0, 0.0, 0.0, 0.0, 0.0, 0.0, 0.0, 0.0, 0.0, 0.0, 0.0, 0.0, 0.0, 0.0, 0.0, 0.0, 0.0, 0.0, 0.0, 0.0, 0.0, 0.0, 0.0, 0.0, 0.0, 0.0, 0.0, 0.0, 0.0, 0.0, 0.0, 0.0, 0.0, 0.0, 0.0, 0.0, 0.0, 0.0, 0.0, 0.0, 0.0, 0.0, 0.0, 0.0, 0.0, 0.0, 0.0, 0.0, 0.0, 0.0, 0.0, 0.0, 0.0, 0.0, 0.0, 0.0, 0.0, 0.0, 0.0, 0.0, 0.0, 0.0, 0.0, 0.0, 0.0, 0.0, 0.0, 0.0, 0.0, 0.0, 0.0, 0.0, 0.0, 0.0, 0.0, 0.0, 0.0, 0.0, 0.0, 0.0, 0.0, 0.0, 0.0, 0.0, 0.0, 0.0, 0.0, 0.0, 0.0, 0.0, 0.0, 0.0, 0.0, 0.0, 0.0, 0.0, 0.0, 0.0, 0.0, 0.0, 0.0, 0.0, 0.0, 0.0, 0.0, 0.0, 0.0, 0.0, 0.0, 0.0, 0.0, 0.0, 0.0, 0.0, 0.0, 0.0, 0.0, 0.0, 0.0, 0.0, 0.0, 0.0, 0.0, 0.0, 0.0, 0.0, 0.0, 0.0, 0.0, 0.0, 0.0, 0.0, 0.0, 0.0, 0.0, 0.0, 0.0, 0.0, 0.0, 0.0, 0.0, 0.0, 0.0, 0.0, 0.0, 0.0, 0.0, 0.0, 0.0, 0.0, 0.0, 0.0, 0.0, 0.0, 0.0, 0.0, 0.0, 0.0, 0.0, 0.0, 0.0, 0.0, 0.0, 0.0, 0.0, 0.0, 0.0, 0.0, 0.0, 0.0, 0.0, 0.0, 0.0, 0.0, 0.0, 0.0, 0.0, 0.0, 0.0, 0.0, 0.0, 0.0, 0.0, 0.0, 0.0, 0.0, 0.0, 0.0, 0.0, 0.0, 0.0, 0.0, 0.0, 0.0, 0.0, 0.0, 0.0, 0.0, 0.0, 0.0, 0.0, 0.0, 0.0, 0.0, 0.0, 0.0, 0.0, 0.0, 0.0, 0.0, 0.0, 0.0, 0.0, 0.0, 0.0, 0.0, 0.0, 0.0, 0.0, 0.0, 0.0, 0.0, 0.0, 0.0, 0.0, 0.0, 0.0, 0.0, 0.0, 0.0, 0.0, 0.0, 0.0, 0.0, 0.0, 0.0, 0.0, 0.0, 0.0, 0.0, 0.0, 0.0, 0.0, 0.0, 0.0, 0.0, 0.0, 0.0, 0.0, 0.0, 0.0, 0.0, 0.0, 0.0, 0.0, 0.0, 0.0, 0.0, 0.0, 0.0, 0.0, 0.0, 0.0, 0.0, 0.0, 0.0, 0.0, 0.0, 0.0, 0.0, 0.0, 0.0, 0.0, 0.0, 0.0, 0.0, 0.0, 0.0, 0.0, 0.0, 0.0, 0.0, 0.0, 0.0, 0.0, 0.0, 0.0, 0.0, 0.0, 0.0, 0.0, 0.0, 0.0, 0.0, 0.0, 0.0, 0.0, 0.0, 0.0, 0.0, 0.0, 0.0, 0.0, 0.0, 0.0, 0.0, 0.0, 0.0, 0.0, 0.0, 0.0, 0.0, 0.0, 0.0, 0.0, 0.0, 0.0, 0.0, 0.0, 0.0, 0.0, 0.0, 0.0, 0.0, 0.0, 0.0, 0.0, 0.0, 0.0, 0.0, 0.0, 0.0, 0.0, 0.0, 0.0, 0.0, 0.0, 0.0, 0.0, 0.0, 0.0, 0.0, 0.0, 0.0, 0.0, 0.0, 0.0, 0.0, 0.0, 0.0, 0.0, 0.0, 0.0, 0.0, 0.0, 0.0, 0.0, 0.0, 0.0, 0.0, 0.0, 0.0, 0.0, 0.0, 0.0, 0.0, 0.0, 0.0, 0.0, 0.0, 0.0, 0.0, 0.0, 0.0, 0.0, 0.0, 0.0, 0.0, 0.0, 0.0, 0.0, 0.0, 0.0, 0.0, 0.0, 0.0, 0.0, 0.0, 0.0, 0.0, 0.0, 0.0, 0.0, 0.0, 0.0, 0.0, 0.0, 0.0, 0.0, 0.0, 0.0, 0.0, 0.0, 0.0, 0.0, 0.0, 0.0, 0.0, 0.0, 0.0, 0.0, 0.0, 0.0, 0.0, 0.0, 0.0, 0.0, 0.0, 0.0, 0.0, 0.0, 0.0, 0.0, 0.0, 0.0, 0.0, 0.0, 0.0, 0.0, 0.0, 0.0, 0.0, 0.0, 0.0, 0.0, 0.0, 0.0, 0.0, 0.0, 0.0, 0.0, 0.0, 0.0, 0.0, 0.0, 0.0, 0.0, 0.0, 0.0, 0.0, 0.0, 0.0, 0.0, 0.0, 0.0, 0.0, 0.0, 0.0, 0.0, 0.0, 0.0, 0.0, 0.0, 0.0, 0.0, 0.0, 0.0, 0.0, 0.0, 0.0, 0.0, 0.0, 0.0, 0.0, 0.0, 0.0, 0.0, 0.0, 0.0, 0.0, 0.0, 0.0, 0.0, 0.0, 0.0, 0.0, 0.0, 0.0, 0.0, 0.0, 0.0, 0.0, 0.0, 0.0, 0.0, 0.0, 0.0, 0.0, 0.0, 0.0, 0.0, 0.0, 0.0, 0.0, 0.0, 0.0, 0.0, 0.0, 0.0, 0.0, 0.0, 0.0, 0.0, 0.0, 0.0, 0.0, 0.0, 0.0, 0.0, 0.0, 0.0, 0.0, 0.0, 0.0, 0.0, 0.0, 0.0, 0.0, 0.0, 0.0, 0.0, 0.0, 0.0, 0.0, 0.0, 0.0, 0.0, 0.0, 0.0, 0.0, 0.0, 0.0, 0.0, 0.0, 0.0, 0.0, 0.0, 0.0, 0.0, 0.0, 0.0, 0.0, 0.0, 0.0, 0.0, 0.0, 0.0, 0.0, 0.0, 0.0, 0.0, 0.0, 0.0, 0.0, 0.0, 0.0, 0.0, 0.0, 0.0, 0.0, 0.0, 0.0, 0.0, 0.0, 0.0, 0.0, 0.0, 0.0, 0.0, 0.0, 0.0, 0.0, 0.0, 0.0, 0.0, 0.0, 0.0, 0.0, 0.0, 0.0, 0.0, 0.0, 0.0, 0.0, 0.0, 0.0, 0.0, 0.0, 0.0, 0.0, 0.0, 0.0, 0.0, 0.0, 0.0, 0.0, 0.0, 0.0, 0.0, 0.0, 0.0, 0.0, 0.0, 0.0, 0.0, 0.0, 0.0, 0.0, 0.0, 0.0, 0.0, 0.0, 0.0, 0.0, 0.0, 0.0, 0.0, 0.0, 0.0, 0.0, 0.0, 0.0, 0.0, 0.0, 0.0, 0.0, 0.0, 0.0, 0.0, 0.0, 0.0, 0.0, 0.0, 0.0, 0.0, 0.0, 0.0, 0.0, 0.0, 0.0, 0.0, 0.0, 0.0, 0.0, 0.0, 0.0, 0.0, 0.0, 0.0, 0.0, 0.0, 0.0, 0.0, 0.0, 0.0, 0.0, 0.0, 0.0, 0.0, 0.0, 0.0, 0.0, 0.0, 0.0, 0.0, 0.0, 0.0, 0.0, 0.0, 0.0, 0.0, 0.0, 0.0, 0.0, 0.0, 0.0, 0.0, 0.0, 0.0, 0.0, 0.0, 0.0, 0.0, 0.0, 0.0, 0.0, 0.0, 0.0, 0.0, 0.0, 0.0, 0.0, 0.0, 0.0, 0.0, 0.0, 0.0, 0.0, 0.0, 0.0, 0.0, 0.0, 0.0, 0.0, 0.0, 0.0, 0.0, 0.0, 0.0, 0.0, 0.0, 0.0, 0.0, 0.0, 0.0, 0.0, 0.0, 0.0, 0.0, 0.0, 0.0, 0.0, 0.0, 0.0, 0.0, 0.0, 0.0, 0.0, 0.0, 0.0, 0.0, 0.0, 0.0, 0.0, 0.0, 0.0, 0.0, 0.0, 0.0, 0.0, 0.0, 0.0, 0.0, 0.0, 0.0, 0.0, 0.0, 0.0, 0.0, 0.0, 0.0, 0.0, 0.0, 0.0, 0.0, 0.0, 0.0, 0.0, 0.0, 0.0, 0.0, 0.0, 0.0, 0.0, 0.0, 0.0, 0.0, 0.0, 0.0, 0.0, 0.0, 0.0, 0.0, 0.0, 0.0, 0.0, 0.0, 0.0, 0.0, 0.0, 0.0, 0.0, 0.0, 0.0, 0.0, 0.0, 0.0, 0.0, 0.0, 0.0, 0.0, 0.0, 0.0, 0.0, 0.0, 0.0, 0.0, 0.0, 0.0, 0.0, 0.0, 0.0, 0.0, 0.0, 0.0, 0.0, 0.0, 0.0, 0.0, 0.0, 0.0, 0.0, 0.0, 0.0, 0.0, 0.0, 0.0, 0.0, 0.0, 0.0, 0.0, 0.0, 0.0, 0.0, 0.0, 0.0, 0.0, 0.0, 0.0, 0.0, 0.0, 0.0, 0.0, 0.0, 0.0, 0.0, 0.0, 0.0, 0.0, 0.0, 0.0, 0.0, 0.0, 0.0, 0.0, 0.0, 0.0, 0.0, 0.0, 0.0, 0.0, 0.0, 0.0, 0.0, 0.0, 0.0, 0.0, 0.0, 0.0, 0.0, 0.0, 0.0, 0.0, 0.0, 0.0, 0.0, 0.0, 0.0, 0.0, 0.0, 0.0, 0.0, 0.0, 0.0, 0.0, 0.0, 0.0, 0.0, 0.0, 0.0, 0.0, 0.0, 0.0, 0.0, 0.0, 0.0, 0.0, 0.0, 0.0, 0.0, 0.0, 0.0, 0.0, 0.0, 0.0, 0.0, 0.0, 0.0, 0.0, 0.0, 0.0, 0.0, 0.0, 0.0, 0.0, 0.0, 0.0, 0.0, 0.0, 0.0, 0.0, 0.0, 0.0, 0.0, 0.0, 0.0, 0.0, 0.0, 0.0, 0.0, 0.0, 0.0, 0.0, 0.0, 0.0, 0.0, 0.0, 0.0, 0.0, 0.0, 0.0, 0.0, 0.0, 0.0, 0.0, 0.0, 0.0, 0.0, 0.0, 0.0, 0.0, 0.0, 0.0, 0.0, 0.0, 0.0, 0.0, 0.0, 0.0, 0.0, 0.0, 0.0, 0.0, 0.0, 0.0, 0.0, 0.0, 0.0, 0.0, 0.0, 0.0, 0.0, 0.0, 0.0, 0.0, 0.0, 0.0, 0.0, 0.0, 0.0, 0.0, 0.0, 0.0, 0.0, 0.0, 0.0, 0.0, 0.0, 0.0, 0.0, 0.0, 0.0, 0.0, 0.0, 0.0, 0.0, 0.0, 0.0, 0.0, 0.0, 0.0, 0.0, 0.0, 0.0, 0.0, 0.0, 0.0, 0.0, 0.0, 0.0, 0.0, 0.0, 0.0, 0.0, 0.0, 0.0, 0.0, 0.0, 0.0, 0.0, 0.0, 0.0, 0.0, 0.0, 0.0, 0.0, 0.0, 0.0, 0.0, 0.0, 0.0, 0.0, 0.0, 0.0, 0.0, 0.0, 0.0, 0.0, 0.0, 0.0, 0.0, 0.0, 0.0, 0.0, 0.0, 0.0, 0.0, 0.0, 0.0, 0.0, 0.0, 0.0, 0.0, 0.0, 0.0, 0.0, 0.0, 0.0, 0.0, 0.0, 0.0, 0.0, 0.0, 0.0, 0.0, 0.0, 0.0, 0.0, 0.0, 0.0, 0.0, 0.0, 0.0, 0.0, 0.0, 0.0, 0.0, 0.0, 0.0, 0.0, 0.0, 0.0, 0.0, 0.0, 0.0, 0.0, 0.0, 0.0, 0.0, 0.0, 0.0, 0.0, 0.0, 0.0, 0.0, 0.0, 0.0, 0.0, 0.0, 0.0, 0.0, 0.0, 0.0, 0.0, 0.0, 0.0, 0.0, 0.0, 0.0, 0.0, 0.0, 0.0, 0.0, 0.0, 0.0, 0.0, 0.0, 0.0, 0.0, 0.0, 0.0, 0.0, 0.0, 0.0, 0.0, 0.0, 0.0, 0.0, 0.0, 0.0, 0.0, 0.0, 0.0, 0.0, 0.0, 0.0, 0.0, 0.0, 0.0, 0.0, 0.0, 0.0, 0.0, 0.0, 0.0, 0.0, 0.0, 0.0, 0.0, 0.0, 0.0, 0.0, 0.0, 0.0, 0.0, 0.0, 0.0, 0.0, 0.0, 0.0, 0.0, 0.0, 0.0, 0.0, 0.0, 0.0, 0.0, 0.0, 0.0, 0.0, 0.0, 0.0, 0.0, 0.0, 0.0, 0.0, 0.0, 0.0, 0.0, 0.0, 0.0, 0.0, 0.0, 0.0, 0.0, 0.0, 0.0, 0.0, 0.0, 0.0, 0.0, 0.0, 0.0, 0.0, 0.0, 0.0, 0.0, 0.0, 0.0, 0.0, 0.0, 0.0, 0.0, 0.0, 0.0, 0.0, 0.0, 0.0, 0.0, 0.0, 0.0, 0.0, 0.0, 0.0, 0.0, 0.0, 0.0, 0.0, 0.0, 0.0, 0.0, 0.0, 0.0, 0.0, 0.0, 0.0, 0.0, 0.0, 0.0, 0.0, 0.0, 0.0, 0.0, 0.0, 0.0, 0.0, 0.0, 0.0, 0.0, 0.0, 0.0, 0.0, 0.0, 0.0, 0.0, 0.0, 0.0, 0.0, 0.0, 0.0, 0.0, 0.0, 0.0, 0.0, 0.0, 0.0, 0.0, 0.0, 0.0, 0.0, 0.0, 0.0, 0.0, 0.0, 0.0, 0.0, 0.0, 0.0, 0.0, 0.0, 0.0, 0.0, 0.0, 0.0, 0.0, 0.0, 0.0, 0.0, 0.0, 0.0, 0.0, 0.0, 0.0, 0.0, 0.0, 0.0, 0.0, 0.0, 0.0, 0.0, 0.0, 0.0, 0.0, 0.0, 0.0, 0.0, 0.0, 0.0, 0.0, 0.0, 0.0, 0.0, 0.0, 0.0, 0.0, 0.0, 0.0, 0.0, 0.0, 0.0, 0.0, 0.0, 0.0, 0.0, 0.0, 0.0, 0.0, 0.0, 0.0, 0.0, 0.0, 0.0, 0.0, 0.0, 0.0, 0.0, 0.0, 0.0, 0.0, 0.0, 0.0, 0.0, 0.0, 0.0, 0.0, 0.0, 0.0, 0.0, 0.0, 0.0, 0.0, 0.0, 0.0, 0.0, 0.0, 0.0, 0.0, 0.0, 0.0, 0.0, 0.0, 0.0, 0.0, 0.0, 0.0, 0.0, 0.0, 0.0, 0.0, 0.0, 0.0, 0.0, 0.0, 0.0, 0.0, 0.0, 0.0, 0.0, 0.0, 0.0, 0.0, 0.0, 0.0, 0.0, 0.0, 0.0, 0.0, 0.0, 0.0, 0.0, 0.0, 0.0, 0.0, 0.0, 0.0, 0.0, 0.0, 0.0, 0.0, 0.0, 0.0, 0.0, 0.0, 0.0, 0.0, 0.0, 0.0, 0.0, 0.0, 0.0, 0.0, 0.0, 0.0, 0.0, 0.0, 0.0, 0.0, 0.0, 0.0, 0.0, 0.0, 0.0, 0.0, 0.0, 0.0, 0.0, 0.0, 0.0, 0.0, 0.0, 0.0, 0.0, 0.0, 0.0, 0.0, 0.0, 0.0, 0.0, 0.0, 0.0, 0.0, 0.0, 0.0, 0.0, 0.0, 0.0, 0.0, 0.0, 0.0, 0.0, 0.0, 0.0, 0.0, 0.0, 0.0, 0.0, 0.0, 0.0, 0.0, 0.0, 0.0, 0.0, 0.0, 0.0, 0.0, 0.0, 0.0, 0.0, 0.0, 0.0, 0.0, 0.0, 0.0, 0.0, 0.0, 0.0, 0.0, 0.0, 0.0, 0.0, 0.0, 0.0, 0.0, 0.0, 0.0, 0.0, 0.0, 0.0, 0.0, 0.0, 0.0, 0.0, 0.0, 0.0, 0.0, 0.0, 0.0, 0.0, 0.0, 0.0, 0.0, 0.0, 0.0, 0.0, 0.0, 0.0, 0.0, 0.0, 0.0, 0.0, 0.0, 0.0, 0.0, 0.0, 0.0, 0.0, 0.0, 0.0, 0.0, 0.0, 0.0, 0.0, 0.0, 0.0, 0.0, 0.0, 0.0, 0.0, 0.0, 0.0, 0.0, 0.0, 0.0, 0.0, 0.0, 0.0, 0.0, 0.0, 0.0, 0.0, 0.0, 0.0, 0.0, 0.0, 0.0, 0.0, 0.0, 0.0, 0.0, 0.0, 0.0, 0.0, 0.0, 0.0, 0.0, 0.0, 0.0, 0.0, 0.0, 0.0, 0.0, 0.0, 0.0, 0.0, 0.0, 0.0, 0.0, 0.0, 0.0, 0.0, 0.0, 0.0, 0.0, 0.0, 0.0, 0.0, 0.0, 0.0, 0.0, 0.0, 0.0, 0.0, 0.0, 0.0, 0.0, 0.0, 0.0, 0.0, 0.0, 0.0, 0.0, 0.0, 0.0, 0.0, 0.0, 0.0, 0.0, 0.0, 0.0, 0.0, 0.0, 0.0, 0.0, 0.0, 0.0, 0.0, 0.0, 0.0])
me_icosphere.materials.append(mat_material_001)
me_icosphere.materials.append(mat_material_002)
me_icosphere.materials.append(None)
me_icosphere.use_remesh_preserve_volume = False
me_icosphere.use_remesh_preserve_attributes = False
me_icosphere.use_mirror_vertex_groups = False
me_icosphere.update()
arm_base = bpy.data.armatures.new('Base')  # bones are not reproduced

# ---- objects
ob_icosphere = bpy.data.objects.new('Icosphere', me_icosphere)
ob_def_skel = bpy.data.objects.new('Def_Skel', arm_base)

# ---- transforms, parenting, visibility, modifiers, constraints
ob_icosphere.parent = ob_def_skel
ob_icosphere.matrix_parent_inverse = Matrix(((0.7482, 3.086e-16, 8.546e-17, -0.0), (3.086e-16, -0.6416, -0.3849, 0.0), (-8.546e-17, 0.3849, -0.6416, 0.0), (-0.0, -0.0, 0.0, 1.0)))
ob_icosphere.location = (0.0, 0.0, 0.0)
ob_icosphere.lineart.crease_threshold = 0.0
_vg = ob_icosphere.vertex_groups.new(name='RootBone')
for _i, _w in zip([0, 4, 5, 10, 14, 17, 20, 21, 22, 24, 25, 27, 28, 30, 31, 32, 33, 34, 36, 37, 40, 41, 42, 43, 44, 47, 49, 51, 53, 55, 57, 59, 60, 61, 62, 64, 65, 67, 68, 69, 70, 71, 72, 76, 77, 78, 79, 82, 84, 86, 88, 89, 90, 91, 92, 93, 95, 96, 97, 98, 99, 100, 101, 102, 104, 106, 107, 108, 109, 123, 126, 127, 130, 135, 137, 138, 139, 141, 161, 162, 163, 164, 165, 166, 167, 168, 169, 177, 178, 196, 197, 198, 201, 202, 204, 206, 207, 211, 213, 214, 217, 218, 222, 225, 226, 228, 234, 237, 238, 239, 240, 245, 246, 250, 253, 254, 255, 257, 260, 261, 262, 263], [0.3414, 0.1122, 0.2732, 0.5092, 0.2774, 0.1478, 0.05632, 0.004945, 0.07716, 0.4304, 0.2218, 0.1477, 0.1167, 0.1138, 0.6579, 0.4573, 0.2488, 0.1921, 0.2143, 0.2001, 0.2258, 0.221, 0.113, 0.02902, 0.05952, 0.2029, 0.5029, 0.6688, 0.08644, 0.002305, 0.4923, 0.05786, 0.06162, 0.1414, 0.1558, 0.03554, 0.2105, 0.1477, 0.6575, 0.3646, 0.6029, 0.413, 0.6943, 0.007963, 0.02141, 0.1029, 0.08872, 0.4096, 0.01011, 0.6549, 0.6798, 0.5902, 0.1164, 0.03727, 0.2258, 0.1406, 0.296, 0.506, 0.7257, 0.2639, 0.07218, 0.06096, 0.07145, 0.06819, 0.1145, 0.1665, 0.1075, 0.1267, 0.2317, 0.3798, 0.3309, 0.2758, 0.3215, 0.3996, 0.2919, 0.3539, 0.08, 0.1619, 0.4127, 0.296, 0.629, 0.5305, 0.6908, 0.4816, 0.6354, 0.4148, 0.5495, 0.1001, 0.05275, 0.2058, 0.214, 0.001703, 0.05452, 0.01079, 0.1073, 0.005995, 0.548, 0.09386, 0.005187, 0.003949, 0.007133, 0.009618, 0.2616, 0.001843, 0.2308, 0.0582, 0.02325, 0.03907, 0.1068, 0.2875, 0.06415, 0.04519, 0.009719, 0.7229, 0.05776, 0.005734, 0.1234, 0.1623, 0.07995, 0.6118, 0.002673, 0.03945]): _vg.add([_i], _w, 'REPLACE')
_vg = ob_icosphere.vertex_groups.new(name='Bone.001')
for _i, _w in zip([0, 3, 4, 5, 7, 10, 12, 13, 14, 16, 17, 20, 21, 22, 24, 25, 27, 28, 30, 31, 32, 33, 34, 36, 37, 40, 41, 42, 44, 47, 49, 50, 51, 57, 60, 61, 62, 64, 65, 67, 68, 69, 70, 71, 72, 74, 75, 76, 77, 78, 79, 80, 81, 82, 83, 84, 85, 86, 88, 89, 90, 91, 92, 93, 94, 95, 96, 97, 98, 101, 123, 126, 127, 130, 135, 137, 138, 139, 141, 161, 162, 163, 164, 165, 166, 167, 168, 169, 177, 196, 204, 207, 211, 213, 217, 219, 222, 223, 226, 228, 237, 238, 239, 240, 244, 248, 250, 252, 255, 261, 262], [0.1541, 0.01324, 0.8218, 0.06541, 0.06117, 0.4097, 0.07702, 0.5791, 0.179, 0.4845, 0.09192, 0.8375, 0.7321, 0.7491, 0.1104, 0.04656, 0.6327, 0.675, 0.7417, 0.2231, 0.003002, 0.5194, 0.3015, 0.1956, 0.1708, 0.349, 0.1489, 0.01715, 0.04163, 0.7561, 0.1523, 0.1358, 0.05275, 0.4248, 0.01379, 0.07775, 0.06611, 0.003554, 0.6741, 0.1025, 0.2557, 0.6057, 0.3468, 0.001514, 0.0731, 0.6043, 0.2723, 0.8415, 0.9145, 0.8718, 0.8763, 0.06058, 0.4164, 0.5565, 0.8356, 0.8478, 0.5064, 0.07311, 0.1608, 0.2151, 0.8532, 0.9006, 0.006685, 0.8121, 0.05277, 0.04488, 0.4589, 0.1293, 0.6973, 0.8614, 0.355, 0.4289, 0.0397, 0.341, 0.2489, 0.1747, 0.445, 0.8044, 0.7248, 0.3905, 0.1604, 0.04996, 0.07488, 0.1, 0.3834, 0.1318, 0.4317, 0.2226, 0.001014, 0.4254, 0.04459, 0.3975, 0.0001941, 0.02388, 0.003611, 0.01986, 0.08449, 0.0199, 0.09797, 0.0863, 0.05254, 0.1753, 0.144, 0.08166, 0.1008, 0.02713, 0.1643, 0.0005728, 0.06832, 0.07077, 0.01474]): _vg.add([_i], _w, 'REPLACE')
_vg = ob_icosphere.vertex_groups.new(name='Bone.002')
for _i, _w in zip([1, 3, 4, 7, 8, 11, 12, 13, 15, 16, 18, 19, 20, 21, 22, 27, 28, 30, 35, 39, 48, 50, 54, 56, 65, 66, 74, 75, 76, 77, 79, 80, 81, 83, 84, 85, 87, 91, 94, 101, 139, 196, 219], [0.9946, 0.9716, 0.01086, 0.9343, 0.998, 0.9999, 0.9222, 0.4084, 0.9997, 0.4951, 0.9999, 0.9985, 0.05555, 0.2123, 0.05205, 0.0003464, 0.0229, 0.03118, 0.9957, 0.9998, 0.9942, 0.8585, 0.9999, 0.9856, 0.0002064, 0.9999, 0.3859, 0.725, 0.1337, 0.0369, 7.191e-06, 0.9364, 0.5772, 0.1377, 0.1195, 0.4852, 0.9879, 0.0364, 0.9428, 0.03295, 0.029, 0.001221, 0.9642]): _vg.add([_i], _w, 'REPLACE')
_vg = ob_icosphere.vertex_groups.new(name='Bone.005')
for _i, _w in zip([2, 5, 6, 9, 24, 25, 26, 31, 32, 38, 42, 43, 46, 49, 51, 52, 53, 55, 68, 71, 72, 86, 88, 89, 92, 95, 97, 99, 100, 102, 104, 106, 107, 108, 109, 117, 118, 119, 120, 122, 124, 125, 127, 128, 129, 131, 132, 134, 136, 140, 142, 143, 144, 145, 146, 147, 148, 149, 151, 152, 163, 164, 165, 167, 177, 178, 190, 191, 192, 193, 194, 197, 201, 202, 203, 208, 210, 211, 212, 218, 221, 222, 224, 225, 227, 232, 233, 234, 235, 236, 244, 245, 246, 247, 250, 253, 254, 257, 258, 260, 261, 263], [0.001927, 0.03443, 0.1497, 0.06419, 0.02332, 0.04287, 0.01459, 0.001234, 0.2104, 0.2392, 0.01801, 0.03766, 0.122, 0.004264, 0.104, 0.01309, 0.1137, 0.003423, 0.00415, 0.2405, 0.07971, 0.07944, 0.01393, 0.0006626, 0.1507, 0.09935, 0.0373, 0.4213, 0.1443, 0.1822, 0.3065, 0.2919, 0.2654, 0.5177, 0.2424, 0.12, 0.4225, 0.6693, 0.3753, 0.084, 0.2064, 0.1159, 0.08103, 0.5714, 0.4857, 0.5323, 0.4394, 0.4209, 0.5307, 0.4225, 0.4224, 0.422, 0.4226, 0.5311, 0.5274, 0.4225, 0.4225, 0.5305, 0.008166, 0.004542, 0.1135, 0.06918, 0.05133, 0.02536, 0.08145, 0.2244, 0.06831, 0.5681, 0.01994, 0.5615, 0.6787, 0.4732, 0.6983, 0.7377, 0.7668, 0.1423, 0.1257, 0.02425, 0.4554, 0.4675, 0.7933, 0.0001667, 0.5415, 0.05828, 0.4717, 0.416, 0.002532, 0.1147, 0.7934, 0.04994, 0.03058, 0.02955, 0.6031, 0.623, 0.01902, 0.5527, 0.2586, 0.5007, 0.5517, 0.7215, 0.07733, 0.3064]): _vg.add([_i], _w, 'REPLACE')
_vg = ob_icosphere.vertex_groups.new(name='Bone.006')
for _i, _w in zip([6, 9, 26, 38, 45, 46, 117, 118, 119, 120, 122, 124, 125, 128, 129, 131, 132, 133, 134, 136, 140, 142, 143, 144, 145, 146, 147, 148, 149, 150, 151, 152, 154, 155, 157, 158, 159, 160, 191, 194, 201, 202, 203, 208, 210, 212, 218, 221, 224, 227, 232, 235, 246, 247, 254, 258, 263], [0.7968, 0.8837, 0.9491, 0.7394, 0.8947, 0.01074, 0.04325, 0.3276, 0.2325, 0.08779, 0.004978, 0.06374, 0.8651, 0.1338, 0.1535, 0.2033, 0.2608, 0.005276, 0.3282, 0.2353, 0.3278, 0.3288, 0.3323, 0.3273, 0.2015, 0.206, 0.3277, 0.3275, 0.2024, 0.1437, 0.9673, 0.9175, 0.01425, 0.812, 0.0462, 0.1597, 0.9495, 0.5379, 0.07148, 0.05499, 0.02279, 0.02623, 0.07235, 0.01135, 0.0115, 0.435, 0.008913, 0.06532, 0.2284, 0.07683, 0.4553, 0.1399, 0.01198, 0.3292, 0.002219, 0.3068, 0.01536]): _vg.add([_i], _w, 'REPLACE')
_vg = ob_icosphere.vertex_groups.new(name='Bone.007')
for _i, _w in zip([6, 9, 26, 29, 45, 63, 121, 133, 150, 152, 153, 154, 155, 156, 157, 158, 159, 160], [0.003886, 0.02363, 0.01391, 0.9983, 0.09211, 0.9998, 1.0, 0.9822, 0.8555, 0.05479, 0.9997, 0.9721, 0.1723, 0.9955, 0.9476, 0.8371, 0.02551, 0.4604]): _vg.add([_i], _w, 'REPLACE')
_vg = ob_icosphere.vertex_groups.new(name='Bone.008')
for _i, _w in zip([0, 4, 6, 14, 17, 24, 25, 30, 31, 32, 34, 37, 38, 46, 51, 53, 55, 57, 59, 62, 64, 68, 71, 72, 86, 88, 92, 95, 97, 99, 102, 104, 105, 106, 107, 108, 109, 117, 118, 124, 127, 128, 130, 132, 134, 136, 138, 140, 141, 142, 143, 144, 147, 148, 161, 163, 164, 165, 166, 167, 169, 191, 192, 193, 194, 197, 200, 201, 202, 207, 210, 211, 221, 222, 223, 229, 230, 232, 233, 234, 236, 239, 242, 244, 245, 247, 248, 250, 252, 253, 257, 258, 260, 261, 263], [0.2816, 0.001372, 0.02233, 0.1322, 0.08022, 0.3531, 0.5927, 0.001987, 0.07268, 0.1464, 0.004944, 0.04271, 0.009707, 0.7832, 0.1053, 0.729, 0.8039, 0.0422, 0.4741, 0.2622, 0.1506, 0.001757, 0.1733, 0.06173, 0.04825, 0.0001569, 0.03864, 0.5125, 0.06308, 0.4483, 0.6924, 0.5218, 0.004819, 0.479, 0.02675, 0.07219, 0.119, 0.7162, 0.2268, 0.6761, 0.545, 0.2641, 0.05879, 0.2743, 0.2278, 0.2112, 0.0741, 0.2266, 0.00467, 0.2258, 0.2229, 0.2271, 0.2267, 0.2269, 0.1034, 0.1476, 0.01264, 0.123, 0.082, 0.0008902, 0.1543, 2.049e-05, 0.9411, 0.04266, 0.2316, 0.1821, 0.4159, 0.1684, 0.001682, 0.009849, 0.7963, 0.7184, 0.03005, 0.4617, 0.0428, 0.1982, 0.4811, 0.1134, 0.6922, 0.7802, 0.8303, 0.2351, 0.6304, 0.1785, 0.7516, 0.0008152, 0.02629, 0.01938, 0.8023, 0.009089, 0.2573, 0.1213, 0.07745, 0.03611, 0.5864]): _vg.add([_i], _w, 'REPLACE')
_vg = ob_icosphere.vertex_groups.new(name='Bone.009')
for _i, _w in zip([103, 105, 117, 172, 180, 183, 184, 185, 189, 200, 230, 233, 236, 242, 243], [0.9873, 0.9579, 0.04192, 0.9998, 0.9797, 0.9937, 0.9997, 0.9991, 0.9998, 0.3897, 0.1689, 0.01476, 0.0353, 0.1941, 0.005201]): _vg.add([_i], _w, 'REPLACE')
_vg = ob_icosphere.vertex_groups.new(name='Bone.014')
for _i, _w in zip([0, 14, 17, 22, 24, 25, 27, 28, 30, 34, 37, 40, 46, 53, 55, 59, 62, 64, 105, 117, 124, 127, 130, 138, 141, 161, 169, 173, 174, 176, 195, 196, 200, 209, 210, 211, 213, 222, 228, 229, 230, 233, 234, 236, 237, 238, 239, 240, 242, 243, 245, 249, 252, 262], [0.1178, 0.2111, 0.3426, 0.01921, 0.02336, 0.0462, 0.07822, 0.003219, 0.02568, 0.2163, 0.2813, 0.006923, 0.007603, 0.009335, 0.1056, 0.334, 0.2935, 0.6043, 0.01769, 0.04296, 0.001357, 0.003138, 0.1305, 0.05676, 0.01585, 0.0358, 0.008183, 0.0006807, 0.06561, 0.01336, 0.08162, 0.09706, 0.1827, 0.09285, 0.01666, 0.08181, 0.0415, 0.09699, 0.09876, 0.3037, 0.3265, 0.2259, 0.005833, 0.03844, 0.007809, 0.2609, 0.1761, 0.3647, 0.1666, 0.555, 0.09898, 0.009197, 0.03417, 0.1777]): _vg.add([_i], _w, 'REPLACE')
_vg = ob_icosphere.vertex_groups.new(name='Bone.015')
for _i, _w in zip([0, 14, 17, 22, 23, 24, 25, 27, 30, 34, 37, 40, 55, 59, 62, 64, 73, 110, 112, 114, 130, 138, 141, 161, 170, 171, 173, 174, 176, 195, 196, 209, 211, 213, 215, 222, 223, 228, 229, 233, 237, 238, 239, 240, 243, 244, 245, 248, 249, 252, 262], [0.08003, 0.1752, 0.3064, 0.01018, 0.9932, 0.003279, 0.007304, 0.06722, 0.02018, 0.1897, 0.2517, 0.003604, 0.000591, 0.08529, 0.2015, 0.1649, 0.9999, 0.998, 1.001, 0.9998, 0.1119, 0.04074, 0.009002, 0.01695, 0.9992, 0.9997, 0.9796, 0.8266, 0.7747, 0.8619, 0.08297, 0.8854, 0.01371, 0.08255, 0.9673, 0.0629, 0.0319, 0.126, 0.4601, 0.009957, 0.02432, 0.1904, 0.1352, 0.3508, 0.4116, 0.05701, 0.01361, 0.2588, 0.08854, 0.03047, 0.359]): _vg.add([_i], _w, 'REPLACE')
_vg = ob_icosphere.vertex_groups.new(name='Bone.010')
for _i, _w in zip([2, 5, 10, 32, 33, 36, 40, 41, 42, 43, 44, 49, 51, 52, 58, 60, 61, 65, 67, 68, 71, 72, 86, 88, 89, 92, 97, 100, 106, 107, 108, 109, 119, 120, 122, 123, 126, 129, 131, 135, 137, 145, 146, 149, 162, 163, 164, 165, 167, 168, 177, 178, 190, 191, 192, 193, 197, 198, 199, 201, 202, 203, 204, 206, 208, 212, 214, 218, 221, 223, 224, 225, 226, 227, 231, 235, 244, 246, 248, 250, 252, 253, 254, 255, 257, 260, 261], [0.09352, 0.4769, 0.03339, 0.1569, 0.03786, 0.07062, 0.02326, 0.1519, 0.5333, 0.4993, 0.03172, 0.218, 0.06222, 0.2859, 0.0372, 0.1209, 0.1951, 0.02345, 0.1219, 0.02366, 0.1484, 0.0831, 0.1279, 0.08759, 0.118, 0.4993, 0.008077, 0.6255, 0.003588, 0.5348, 0.252, 0.3698, 0.05075, 0.2628, 0.1885, 0.1018, 0.06689, 0.1603, 0.1185, 0.1687, 0.1639, 0.1197, 0.1193, 0.1195, 0.2582, 0.04469, 0.2517, 0.001092, 0.1415, 0.06873, 0.6297, 0.5862, 0.2464, 0.1695, 0.00869, 0.3772, 0.1114, 0.3268, 0.03574, 0.01437, 0.1423, 0.1035, 0.3549, 0.04917, 0.376, 0.04512, 0.006539, 0.3749, 0.05775, 0.3988, 0.1022, 0.4993, 0.3713, 0.2694, 0.5744, 0.02835, 0.4906, 0.2605, 0.0661, 0.02367, 0.05629, 0.2973, 0.5265, 0.1352, 0.05229, 0.09412, 0.1758]): _vg.add([_i], _w, 'REPLACE')
_vg = ob_icosphere.vertex_groups.new(name='Bone.011')
for _i, _w in zip([2, 5, 41, 42, 43, 44, 52, 58, 60, 61, 67, 100, 120, 122, 129, 131, 137, 145, 146, 149, 162, 177, 178, 179, 181, 182, 186, 187, 188, 190, 191, 198, 199, 204, 205, 206, 208, 212, 214, 216, 218, 224, 225, 226, 227, 231, 246, 254, 255, 259], [0.7964, 0.01531, 0.01298, 0.08943, 0.1434, 0.005597, 0.4432, 0.7639, 0.1225, 0.07707, 0.01671, 0.04532, 0.1003, 0.5469, 0.08634, 0.06099, 0.015, 0.06174, 0.06169, 0.06168, 0.01934, 0.04569, 0.02418, 0.9993, 0.9993, 0.999, 0.9958, 0.9898, 0.9992, 0.4764, 0.07538, 0.3411, 0.9099, 0.1057, 0.9981, 0.2053, 0.1926, 0.006356, 0.03628, 0.1269, 0.01675, 0.04924, 0.1559, 0.04681, 0.0632, 0.3337, 0.0002827, 0.06096, 0.06544, 0.9971]): _vg.add([_i], _w, 'REPLACE')
_vg = ob_icosphere.vertex_groups.new(name='Bone.012')
for _i, _w in zip([2, 5, 20, 22, 28, 33, 34, 36, 37, 40, 41, 42, 43, 44, 49, 52, 58, 60, 61, 65, 67, 89, 92, 100, 119, 120, 122, 123, 126, 129, 131, 135, 137, 139, 145, 146, 149, 162, 164, 167, 168, 174, 175, 176, 177, 178, 190, 191, 196, 198, 199, 203, 204, 206, 208, 212, 213, 214, 216, 217, 218, 220, 221, 223, 224, 225, 226, 227, 228, 231, 237, 238, 240, 241, 244, 246, 248, 249, 251, 253, 254, 255, 256, 262], [0.07813, 0.08996, 0.002856, 0.01308, 0.07187, 0.1077, 0.02657, 0.3275, 0.005143, 0.2066, 0.3522, 0.1823, 0.2502, 0.6235, 0.06781, 0.2232, 0.1684, 0.6156, 0.4507, 0.03607, 0.4705, 0.01515, 0.0145, 0.08666, 0.001566, 0.1658, 0.1595, 0.1127, 0.112, 0.1067, 0.0764, 0.1285, 0.2782, 0.02048, 0.0773, 0.07717, 0.07721, 0.2118, 0.00827, 0.003482, 0.04642, 0.05126, 0.008483, 0.08677, 0.09823, 0.0625, 0.1928, 0.0952, 0.09426, 0.2861, 0.03249, 0.003286, 0.3464, 0.6519, 0.254, 0.01445, 0.4988, 0.7582, 0.8271, 0.3692, 0.0504, 0.02775, 0.001438, 0.3855, 0.06438, 0.2436, 0.2111, 0.1013, 0.4076, 0.07148, 0.513, 0.1565, 0.07692, 0.1729, 0.05891, 0.01907, 0.285, 0.4864, 0.4518, 0.000433, 0.09381, 0.5279, 0.06548, 0.2701]): _vg.add([_i], _w, 'REPLACE')
_vg = ob_icosphere.vertex_groups.new(name='Bone.013')
for _i, _w in zip([22, 28, 33, 34, 36, 40, 41, 44, 60, 61, 67, 111, 113, 115, 116, 126, 137, 174, 175, 176, 196, 204, 206, 213, 214, 216, 217, 220, 223, 228, 237, 238, 240, 241, 244, 248, 249, 251, 255, 256, 262], [0.003706, 0.02971, 0.02854, 0.002745, 0.1403, 0.1084, 0.07525, 0.1832, 0.02918, 0.03791, 0.1064, 0.9993, 1.0, 1.0, 1.002, 0.01063, 0.03111, 0.008251, 0.9861, 0.07366, 0.04955, 0.001548, 0.03557, 0.2972, 0.1468, 0.02736, 0.5565, 0.9524, 0.05305, 0.2057, 0.3017, 0.0881, 0.02948, 0.7788, 0.03399, 0.2887, 0.3646, 0.5253, 0.06748, 0.9158, 0.1286]): _vg.add([_i], _w, 'REPLACE')
_m = ob_icosphere.modifiers.new('Armature', 'ARMATURE')
_m.object = ob_def_skel
ob_def_skel.location = (0.0, 0.0, 0.0)
ob_def_skel.rotation_euler = (-2.601, -1.142e-16, 4.125e-16)
ob_def_skel.scale = (1.337, 1.337, 1.337)
ob_def_skel.show_in_front = True
ob_def_skel.lineart.crease_threshold = 0.0

# ---- collection membership
col_collection.objects.link(ob_icosphere)
col_collection.objects.link(ob_def_skel)

# ---- scene / render settings (as saved in the file)
scene.frame_start = 1; scene.frame_end = 60; scene.frame_set(20)
scene.render.engine = 'BLENDER_EEVEE_NEXT'
scene.cycles.use_denoising = False
scene.cycles.samples = 128
scene.cycles.sampling_pattern = 'TABULATED_SOBOL'
scene.cycles.use_adaptive_sampling = False
scene.cycles.use_light_tree = False
scene.view_settings.view_transform = 'Filmic'
bpy.context.view_layer.update()

# ---- added for rendering (the .blend has no active camera and no usable light): camera, sun
cam_auto = bpy.data.cameras.new('AutoCamera')
cam_auto.lens = 50.0
cam_auto.sensor_width = 36.0
cam_auto.clip_end = 1000.0
ob_auto_camera = bpy.data.objects.new('AutoCamera', cam_auto)
scene.collection.objects.link(ob_auto_camera)
ob_auto_camera.location = (8.63889, -11.437, 5.4537)
ob_auto_camera.rotation_euler = (1.09748, -7.21219e-08, 0.694738)
scene.camera = ob_auto_camera
light_auto_sun = bpy.data.lights.new('AutoSun', 'SUN')
light_auto_sun.energy = 3.0
light_auto_sun.angle = 0.0523599
ob_auto_sun = bpy.data.objects.new('AutoSun', light_auto_sun)
scene.collection.objects.link(ob_auto_sun)
ob_auto_sun.rotation_euler = (0.872665, 0.174533, 0.523599)
bpy.context.view_layer.update()
